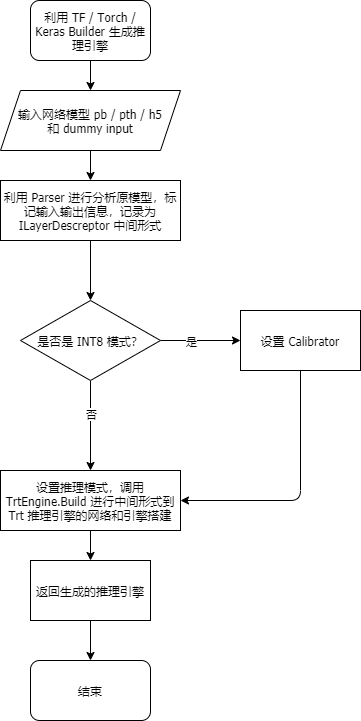

The diagram above was exported from draw.io. Its source (the exported page's mxGraphModel, read from the mxfile embedded in the PNG):
<mxGraphModel dx="2062" dy="1066" grid="1" gridSize="10" guides="1" tooltips="1" connect="1" arrows="1" fold="1" page="1" pageScale="1" pageWidth="827" pageHeight="1169" math="0" shadow="0">
  <root>
    <mxCell id="WIyWlLk6GJQsqaUBKTNV-0" />
    <mxCell id="WIyWlLk6GJQsqaUBKTNV-1" parent="WIyWlLk6GJQsqaUBKTNV-0" />
    <mxCell id="jMON7PKtLzMU-w91PhcP-14" value="" style="edgeStyle=orthogonalEdgeStyle;rounded=0;orthogonalLoop=1;jettySize=auto;html=1;fontFamily=Tahoma;align=center;" parent="WIyWlLk6GJQsqaUBKTNV-1" source="jMON7PKtLzMU-w91PhcP-0" target="jMON7PKtLzMU-w91PhcP-13" edge="1">
      <mxGeometry relative="1" as="geometry" />
    </mxCell>
    <mxCell id="jMON7PKtLzMU-w91PhcP-0" value="输入网络模型 pb / pth / h5&lt;br&gt;和 dummy input" style="shape=parallelogram;perimeter=parallelogramPerimeter;whiteSpace=wrap;html=1;fixedSize=1;fontFamily=Tahoma;align=center;" parent="WIyWlLk6GJQsqaUBKTNV-1" vertex="1">
      <mxGeometry x="90" y="140" width="180" height="60" as="geometry" />
    </mxCell>
    <mxCell id="jMON7PKtLzMU-w91PhcP-1" value="利用 TF / Torch / Keras Builder 生成推理引擎" style="rounded=1;whiteSpace=wrap;html=1;fontFamily=Tahoma;align=center;" parent="WIyWlLk6GJQsqaUBKTNV-1" vertex="1">
      <mxGeometry x="120" y="50" width="120" height="60" as="geometry" />
    </mxCell>
    <mxCell id="jMON7PKtLzMU-w91PhcP-2" value="" style="endArrow=classic;html=1;exitX=0.5;exitY=1;exitDx=0;exitDy=0;entryX=0.5;entryY=0;entryDx=0;entryDy=0;fontFamily=Tahoma;align=center;" parent="WIyWlLk6GJQsqaUBKTNV-1" source="jMON7PKtLzMU-w91PhcP-1" target="jMON7PKtLzMU-w91PhcP-0" edge="1">
      <mxGeometry width="50" height="50" relative="1" as="geometry">
        <mxPoint x="390" y="320" as="sourcePoint" />
        <mxPoint x="440" y="270" as="targetPoint" />
      </mxGeometry>
    </mxCell>
    <mxCell id="jMON7PKtLzMU-w91PhcP-8" value="" style="edgeStyle=orthogonalEdgeStyle;rounded=0;orthogonalLoop=1;jettySize=auto;html=1;fontFamily=Tahoma;align=center;" parent="WIyWlLk6GJQsqaUBKTNV-1" source="jMON7PKtLzMU-w91PhcP-5" target="jMON7PKtLzMU-w91PhcP-7" edge="1">
      <mxGeometry relative="1" as="geometry" />
    </mxCell>
    <mxCell id="jMON7PKtLzMU-w91PhcP-17" value="是" style="edgeLabel;html=1;align=center;verticalAlign=middle;resizable=0;points=[];fontFamily=Tahoma;" parent="jMON7PKtLzMU-w91PhcP-8" vertex="1" connectable="0">
      <mxGeometry x="-0.255" relative="1" as="geometry">
        <mxPoint as="offset" />
      </mxGeometry>
    </mxCell>
    <mxCell id="jMON7PKtLzMU-w91PhcP-10" value="" style="edgeStyle=orthogonalEdgeStyle;rounded=0;orthogonalLoop=1;jettySize=auto;html=1;fontFamily=Tahoma;align=center;" parent="WIyWlLk6GJQsqaUBKTNV-1" source="jMON7PKtLzMU-w91PhcP-5" target="jMON7PKtLzMU-w91PhcP-9" edge="1">
      <mxGeometry relative="1" as="geometry" />
    </mxCell>
    <mxCell id="jMON7PKtLzMU-w91PhcP-18" value="否" style="edgeLabel;html=1;align=center;verticalAlign=middle;resizable=0;points=[];fontFamily=Tahoma;" parent="jMON7PKtLzMU-w91PhcP-10" vertex="1" connectable="0">
      <mxGeometry x="-0.2711" relative="1" as="geometry">
        <mxPoint as="offset" />
      </mxGeometry>
    </mxCell>
    <mxCell id="jMON7PKtLzMU-w91PhcP-5" value="是否是 INT8 模式？" style="rhombus;whiteSpace=wrap;html=1;fontFamily=Tahoma;align=center;" parent="WIyWlLk6GJQsqaUBKTNV-1" vertex="1">
      <mxGeometry x="110" y="350" width="140" height="80" as="geometry" />
    </mxCell>
    <mxCell id="jMON7PKtLzMU-w91PhcP-7" value="设置 Calibrator" style="whiteSpace=wrap;html=1;fontFamily=Tahoma;align=center;" parent="WIyWlLk6GJQsqaUBKTNV-1" vertex="1">
      <mxGeometry x="330" y="360" width="120" height="60" as="geometry" />
    </mxCell>
    <mxCell id="jMON7PKtLzMU-w91PhcP-20" value="" style="edgeStyle=orthogonalEdgeStyle;rounded=0;orthogonalLoop=1;jettySize=auto;html=1;fontFamily=Tahoma;align=center;" parent="WIyWlLk6GJQsqaUBKTNV-1" source="jMON7PKtLzMU-w91PhcP-9" target="jMON7PKtLzMU-w91PhcP-19" edge="1">
      <mxGeometry relative="1" as="geometry" />
    </mxCell>
    <mxCell id="jMON7PKtLzMU-w91PhcP-9" value="设置推理模式，调用 TrtEngine.Build 进行中间形式到 Trt 推理引擎的网络和引擎搭建" style="whiteSpace=wrap;html=1;fontFamily=Tahoma;align=center;" parent="WIyWlLk6GJQsqaUBKTNV-1" vertex="1">
      <mxGeometry x="90" y="520" width="180" height="60" as="geometry" />
    </mxCell>
    <mxCell id="jMON7PKtLzMU-w91PhcP-15" value="" style="edgeStyle=orthogonalEdgeStyle;rounded=0;orthogonalLoop=1;jettySize=auto;html=1;fontFamily=Tahoma;align=center;" parent="WIyWlLk6GJQsqaUBKTNV-1" source="jMON7PKtLzMU-w91PhcP-13" target="jMON7PKtLzMU-w91PhcP-5" edge="1">
      <mxGeometry relative="1" as="geometry" />
    </mxCell>
    <mxCell id="jMON7PKtLzMU-w91PhcP-13" value="利用 Parser 进行分析原模型，标记输入输出信息，记录为 ILayerDescreptor 中间形式" style="whiteSpace=wrap;html=1;fontFamily=Tahoma;align=center;" parent="WIyWlLk6GJQsqaUBKTNV-1" vertex="1">
      <mxGeometry x="90" y="230" width="180" height="60" as="geometry" />
    </mxCell>
    <mxCell id="jMON7PKtLzMU-w91PhcP-16" value="" style="endArrow=classic;html=1;exitX=0.5;exitY=1;exitDx=0;exitDy=0;entryX=1;entryY=0.5;entryDx=0;entryDy=0;fontFamily=Tahoma;align=center;" parent="WIyWlLk6GJQsqaUBKTNV-1" source="jMON7PKtLzMU-w91PhcP-7" target="jMON7PKtLzMU-w91PhcP-9" edge="1">
      <mxGeometry width="50" height="50" relative="1" as="geometry">
        <mxPoint x="390" y="280" as="sourcePoint" />
        <mxPoint x="440" y="230" as="targetPoint" />
        <Array as="points">
          <mxPoint x="390" y="550" />
        </Array>
      </mxGeometry>
    </mxCell>
    <mxCell id="jMON7PKtLzMU-w91PhcP-22" value="" style="edgeStyle=orthogonalEdgeStyle;rounded=0;orthogonalLoop=1;jettySize=auto;html=1;fontFamily=Tahoma;align=center;" parent="WIyWlLk6GJQsqaUBKTNV-1" source="jMON7PKtLzMU-w91PhcP-19" target="jMON7PKtLzMU-w91PhcP-21" edge="1">
      <mxGeometry relative="1" as="geometry" />
    </mxCell>
    <mxCell id="jMON7PKtLzMU-w91PhcP-19" value="返回生成的推理引擎" style="whiteSpace=wrap;html=1;fontFamily=Tahoma;align=center;" parent="WIyWlLk6GJQsqaUBKTNV-1" vertex="1">
      <mxGeometry x="120" y="610" width="120" height="60" as="geometry" />
    </mxCell>
    <mxCell id="jMON7PKtLzMU-w91PhcP-21" value="结束" style="rounded=1;whiteSpace=wrap;html=1;fontFamily=Tahoma;align=center;" parent="WIyWlLk6GJQsqaUBKTNV-1" vertex="1">
      <mxGeometry x="120" y="710" width="120" height="60" as="geometry" />
    </mxCell>
  </root>
</mxGraphModel>